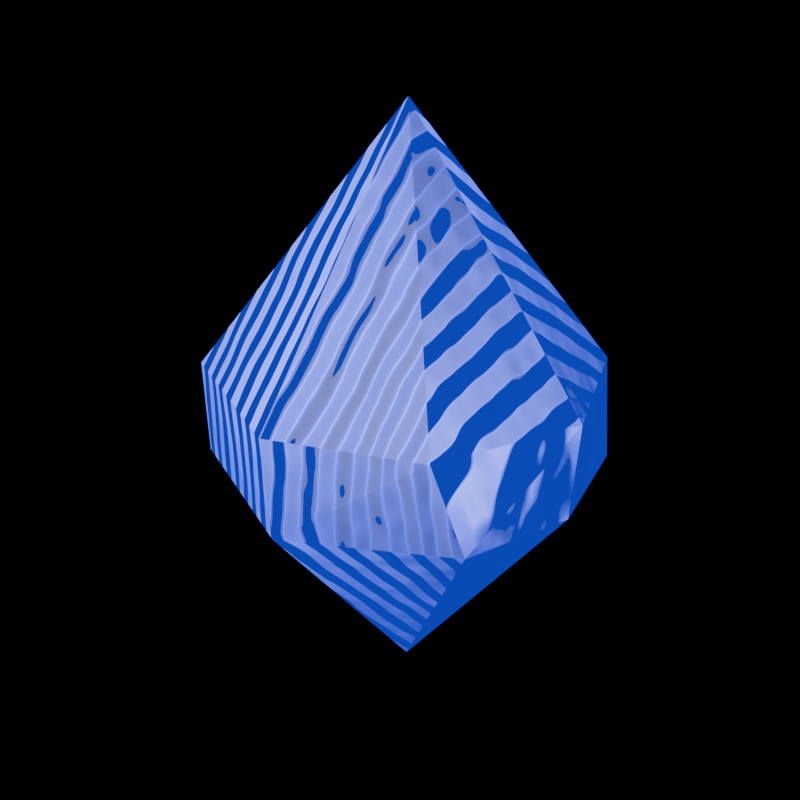 # Source: crystal.blend  (saved by Blender 4.2.67; exported with 4.5.12 LTS)
import bpy
from mathutils import Matrix  # noqa: F401  (used for matrix-valued properties, if any)

bpy.ops.wm.read_factory_settings(use_empty=True)
scene = bpy.context.scene
scene.name = 'Scene'

# ---- collections
col_collection = bpy.data.collections.new('Collection'); scene.collection.children.link(col_collection)

# ---- images (referenced by path relative to the original .blend; pixels are not part of the script)
import os
ASSET_DIR = os.environ.get("B2B_ASSET_DIR", "")  # directory of the original .blend (textures are referenced by path, not embedded)
HERE = os.path.dirname(os.path.abspath(__file__))  # packed textures are extracted next to this script under _unpacked/

def load_image(name, relpath, width, height, colorspace="sRGB"):
    """Load a texture the original file referenced (path relative to the .blend, or extracted next to this script)."""
    p = next((c for c in (os.path.join(HERE, relpath), os.path.join(ASSET_DIR, relpath)) if relpath and os.path.exists(c)), "")
    if p:
        img = bpy.data.images.load(p, check_existing=True)
        img.name = name
    else:  # same state as the original file: an image datablock whose file is absent (Cycles renders it pink)
        img = bpy.data.images.new(name, width, height)
        img.source = "FILE"
        img.filepath = "//" + (relpath or name)
    img.colorspace_settings.name = colorspace
    return img
img_portal = load_image('portal', 'portal.png', 1024, 1024, 'sRGB')

# ---- materials (node trees are filled in below, after node groups)
mat_material_001 = bpy.data.materials.new('Material.001')

# ---- material node trees
mat_material_001.use_nodes = True; mat_material_001.node_tree.nodes.clear()
_N = mat_material_001.node_tree.nodes; _L = mat_material_001.node_tree.links
n0 = _N.new('ShaderNodeBsdfPrincipled'); n0.name = 'Principled BSDF'; n0.location = (-7, 252)
n0.inputs[0].default_value = (0.0, 0.002688, 0.1169, 1.0)
n0.inputs[2].default_value = 0.7818
n0.inputs[27].default_value = (0.0, 0.008335, 0.1964, 1.0)
n0.inputs[28].default_value = 2.9
n1 = _N.new('ShaderNodeOutputMaterial'); n1.name = 'Material Output'; n1.location = (300, 300)
n2 = _N.new('ShaderNodeTexWave'); n2.name = 'Wave Texture'; n2.location = (-225, 107)
n2.inputs[1].default_value = 5.1
n2.inputs[2].default_value = -2.5
n3 = _N.new('ShaderNodeTexImage'); n3.name = 'Image Texture'; n3.location = (291, -76)
n3.image = img_portal
_L.new(n0.outputs[0], n1.inputs[0])
_L.new(n2.outputs[0], n1.inputs[2])
n1.is_active_output = True

# ---- world
world_world = bpy.data.worlds.new('World'); scene.world = world_world
world_world.use_nodes = True; world_world.node_tree.nodes.clear()
_N = world_world.node_tree.nodes; _L = world_world.node_tree.links
n0 = _N.new('ShaderNodeOutputWorld'); n0.name = 'World Output'; n0.location = (300, 300)
n1 = _N.new('ShaderNodeBackground'); n1.name = 'Background'; n1.location = (10, 300)
n1.inputs[0].default_value = (0.05088, 0.05088, 0.05088, 1.0)
n1.inputs[1].default_value = 0.0
_L.new(n1.outputs[0], n0.inputs[0])
n0.is_active_output = True
world_world.color = (0.05088, 0.05088, 0.05088)
world_world.sun_shadow_jitter_overblur = 0.0

# ---- cameras
cam_camera = bpy.data.cameras.new('Camera')
cam_camera.clip_end = 100.0
cam_camera.ortho_scale = 7.314

# ---- lights
light_point = bpy.data.lights.new('Point', 'POINT')
light_point.energy = 4973.0

# ---- meshes
me_cone = bpy.data.meshes.new('Cone')
me_cone.from_pydata([(0.6332, 0.7998, 0.3861), (1.015, 0.1164, 0.3861), (0.8014, -0.6367, 0.3861), (0.1179, -1.018, 0.3861), (-0.7375, -0.739, 0.3784), (-1.01, -0.002522, 0.3899), (-0.8033, 0.6317, 0.3861), (-0.1199, 1.013, 0.3861), (-0.0009741, -0.002522, 2.453), (0.892, -0.5011, -0.385), (0.9996, 0.08472, -0.3821), (0.7459, 0.7158, -0.3882), (0.0153, 1.009, -0.3832), (-0.7193, 0.7444, -0.3882), (-1.016, -0.002522, -0.3767), (-0.7301, -0.7317, -0.3979), (0.1813, -1.023, -0.3882), (-0.0009741, -0.002522, -2.452)], [], [(7, 8, 0), (0, 8, 1), (1, 8, 2), (2, 8, 3), (3, 8, 4), (12, 7, 0, 11), (4, 8, 5), (5, 8, 6), (6, 8, 7), (16, 17, 9), (9, 17, 10), (10, 17, 11), (11, 17, 12), (12, 17, 13), (13, 17, 14), (14, 17, 15), (15, 17, 16), (1, 11, 0), (7, 13, 6), (3, 16, 2), (2, 9, 1), (1, 10, 11), (14, 5, 6, 13), (7, 12, 13), (14, 15, 4, 5), (16, 3, 4, 15), (2, 16, 9), (1, 9, 10)])
_uv = me_cone.uv_layers.new(name='UVMap')
_uv.uv.foreach_set('vector', [0.3723, 0.3258, 0.3236, -7.154e-09, 0.4804, 0.2889, 0.4804, 0.2889, 0.3236, -7.154e-09, 0.5534, 0.2459, 0.6732, 0.2392, 0.789, -6.508e-09, 0.777, 0.2813, 0.7931, 0.2386, 1.0, 2.035e-08, 0.8733, 0.241, 0.8733, 0.241, 1.0, 2.035e-08, 1.0, 0.2756, 0.4267, 0.4243, 0.3723, 0.3258, 0.4804, 0.2889, 0.5346, 0.3855, 0.04395, 0.2, 0.2853, -2.138e-08, 0.1305, 0.2186, 0.1305, 0.2186, 0.2853, -2.138e-08, 0.2195, 0.258, 0.2924, 0.335, 0.3236, -7.154e-09, 0.3723, 0.3258, 0.7931, 0.4236, 0.5534, 0.6592, 0.7213, 0.3757, 0.7213, 0.3757, 0.5534, 0.6592, 0.6406, 0.3444, 0.6406, 0.3444, 0.5534, 0.6592, 0.5534, 0.3239, 0.5346, 0.3855, 0.5534, 0.6609, 0.4267, 0.4243, 0.2518, 0.415, -1.883e-09, 0.6369, 0.1919, 0.3677, 0.1919, 0.3677, -1.883e-09, 0.6369, 0.08571, 0.3179, 0.08571, 0.3179, -1.883e-09, 0.6369, 2.362e-08, 0.3015, 0.9712, 0.3827, 0.8229, 0.6763, 0.8365, 0.346, 0.6732, 0.2392, 0.5534, 0.3239, 0.579, 0.2196, 0.2924, 0.3087, 0.1919, 0.3677, 0.2195, 0.258, 0.8733, 0.241, 0.8365, 0.346, 0.7931, 0.2386, 0.777, 0.2813, 0.7213, 0.3757, 0.6732, 0.2392, 0.6732, 0.2392, 0.6406, 0.3444, 0.5534, 0.3239, 0.08571, 0.3179, 0.1305, 0.2186, 0.2195, 0.258, 0.1919, 0.3677, 0.3723, 0.3258, 0.4267, 0.4243, 0.3364, 0.441, 0.08571, 0.3179, 2.362e-08, 0.3015, 0.04395, 0.2, 0.1305, 0.2186, 0.8365, 0.346, 0.8733, 0.241, 1.0, 0.2756, 0.9712, 0.3827, 0.777, 0.2813, 0.7931, 0.4236, 0.7213, 0.3757, 0.6732, 0.2392, 0.7213, 0.3757, 0.6406, 0.3444])
me_cone.materials.append(mat_material_001)
me_cone.update()
arm_armature = bpy.data.armatures.new('Armature')  # bones are not reproduced

# ---- objects
ob_camera = bpy.data.objects.new('Camera', cam_camera)
ob_cone = bpy.data.objects.new('Cone', me_cone)
ob_armature = bpy.data.objects.new('Armature', arm_armature)
ob_point = bpy.data.objects.new('Point', light_point)

# ---- transforms, parenting, visibility, modifiers, constraints
ob_camera.location = (4.896, -4.684, 3.815)
ob_camera.rotation_euler = (1.109, 5.765e-08, 0.8149)
ob_camera.lock_rotations_4d = False
ob_camera.empty_display_type = 'ARROWS'
ob_camera.color = (0.0, 0.0, 0.0, 0.0)
ob_camera.display_type = 'WIRE'
ob_camera.lineart.crease_threshold = 0.0
ob_cone.parent = ob_armature
ob_cone.matrix_parent_inverse = Matrix(((0.7425, -0.0, 0.0, -0.0009648), (-0.0, 0.7425, -0.0, -0.002498), (0.0, -0.0, 0.7425, 0.2323), (-0.0, 0.0, -0.0, 1.0)))
ob_cone.location = (0.001299, 0.003365, 0.38)
ob_cone.scale = (1.334, 1.334, 0.8556)
_vg = ob_cone.vertex_groups.new(name='Bone')
_vg.add([0, 1, 2, 3, 4, 5, 6, 7, 8, 9, 10, 11, 12, 13, 14, 15, 16, 17], 1.0, 'REPLACE')
_m = ob_cone.modifiers.new('Armature', 'ARMATURE')
_m.object = ob_armature
ob_armature.location = (0.001299, 0.003365, -0.3128)
ob_armature.scale = (1.347, 1.347, 1.347)
ob_point.location = (1.819, -2.365, 2.275)

# ---- collection membership
col_collection.objects.link(ob_camera)
col_collection.objects.link(ob_cone)
col_collection.objects.link(ob_armature)
col_collection.objects.link(ob_point)

# ---- scene / render settings (as saved in the file)
scene.camera = ob_camera
scene.frame_start = 1; scene.frame_end = 250; scene.frame_set(57)
scene.render.engine = 'CYCLES'
scene.render.resolution_x = 128
scene.render.resolution_y = 128
scene.render.film_transparent = True
scene.cycles.bake_type = 'NORMAL'
bpy.context.view_layer.update()
